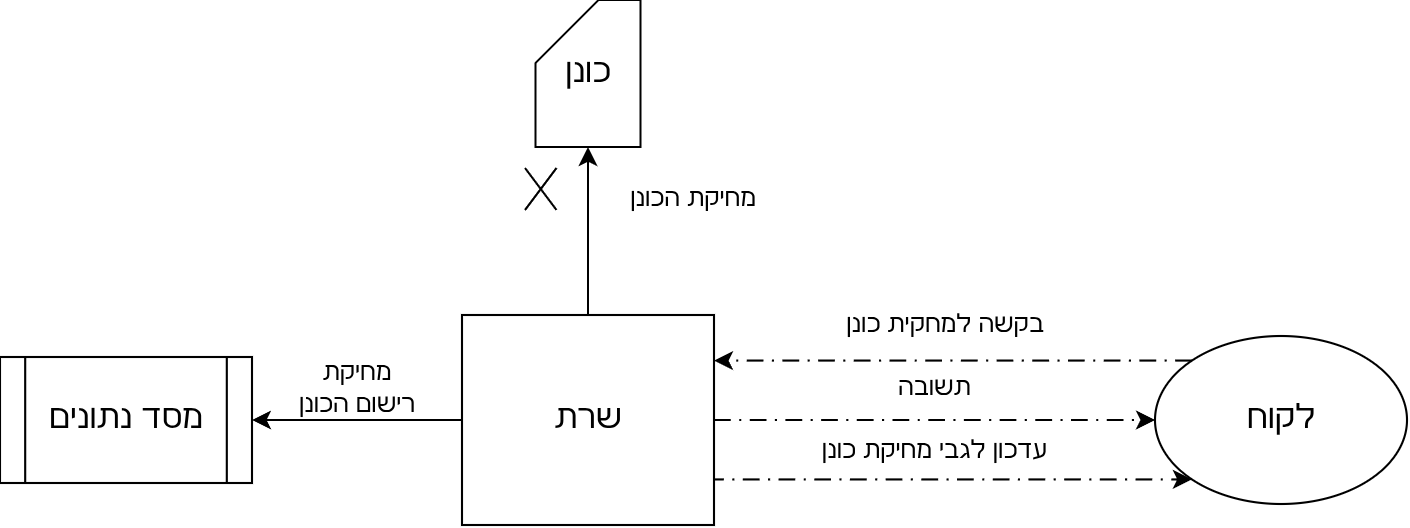

The diagram above was exported from draw.io. Its source (the exported page's mxGraphModel, read from the mxfile embedded in the PNG):
<mxGraphModel dx="670" dy="402" grid="1" gridSize="10" guides="1" tooltips="1" connect="1" arrows="1" fold="1" page="1" pageScale="1" pageWidth="850" pageHeight="1100" math="0" shadow="0">
  <root>
    <mxCell id="0" />
    <mxCell id="1" parent="0" />
    <mxCell id="a2DlJLH1b4CRjQ99sm9D-1" parent="1" style="shape=process;whiteSpace=wrap;html=1;backgroundOutline=1;" value="&lt;font style=&quot;font-size: 16px;&quot;&gt;מסד נתונים&lt;/font&gt;" vertex="1">
      <mxGeometry height="60" width="120" x="130" y="320" as="geometry" />
    </mxCell>
    <mxCell id="osRKAfqqzSV-jY27Mxqq-12" edge="1" parent="1" source="a2DlJLH1b4CRjQ99sm9D-2" style="edgeStyle=orthogonalEdgeStyle;rounded=0;orthogonalLoop=1;jettySize=auto;html=1;entryX=1;entryY=0.5;entryDx=0;entryDy=0;" target="a2DlJLH1b4CRjQ99sm9D-1">
      <mxGeometry relative="1" as="geometry" />
    </mxCell>
    <mxCell id="osRKAfqqzSV-jY27Mxqq-17" edge="1" parent="1" source="a2DlJLH1b4CRjQ99sm9D-2" style="edgeStyle=orthogonalEdgeStyle;rounded=0;orthogonalLoop=1;jettySize=auto;html=1;exitX=1;exitY=0.75;exitDx=0;exitDy=0;entryX=0;entryY=1;entryDx=0;entryDy=0;dashed=1;dashPattern=8 4 1 4;" target="a2DlJLH1b4CRjQ99sm9D-3">
      <mxGeometry relative="1" as="geometry">
        <Array as="points">
          <mxPoint x="470" y="378" />
        </Array>
      </mxGeometry>
    </mxCell>
    <mxCell id="osRKAfqqzSV-jY27Mxqq-19" edge="1" parent="1" source="a2DlJLH1b4CRjQ99sm9D-2" style="edgeStyle=orthogonalEdgeStyle;rounded=0;orthogonalLoop=1;jettySize=auto;html=1;entryX=0;entryY=0.5;entryDx=0;entryDy=0;dashed=1;dashPattern=8 4 1 4;" target="a2DlJLH1b4CRjQ99sm9D-3">
      <mxGeometry relative="1" as="geometry" />
    </mxCell>
    <mxCell id="a2DlJLH1b4CRjQ99sm9D-2" parent="1" style="rounded=0;whiteSpace=wrap;html=1;" value="&lt;font style=&quot;font-size: 16px;&quot;&gt;שרת&lt;/font&gt;" vertex="1">
      <mxGeometry height="100" width="120" x="350" y="300" as="geometry" />
    </mxCell>
    <mxCell id="osRKAfqqzSV-jY27Mxqq-18" edge="1" parent="1" source="a2DlJLH1b4CRjQ99sm9D-3" style="edgeStyle=orthogonalEdgeStyle;rounded=0;orthogonalLoop=1;jettySize=auto;html=1;exitX=0;exitY=0;exitDx=0;exitDy=0;dashed=1;dashPattern=8 4 1 4;" target="a2DlJLH1b4CRjQ99sm9D-2">
      <mxGeometry relative="1" as="geometry">
        <Array as="points">
          <mxPoint x="530" y="322" />
          <mxPoint x="530" y="322" />
        </Array>
      </mxGeometry>
    </mxCell>
    <mxCell id="a2DlJLH1b4CRjQ99sm9D-3" parent="1" style="ellipse;whiteSpace=wrap;html=1;" value="&lt;font style=&quot;font-size: 16px;&quot;&gt;לקוח&lt;/font&gt;" vertex="1">
      <mxGeometry height="80" width="120" x="680" y="310" as="geometry" />
    </mxCell>
    <mxCell id="osRKAfqqzSV-jY27Mxqq-1" parent="1" style="text;html=1;whiteSpace=wrap;strokeColor=none;fillColor=none;align=center;verticalAlign=middle;rounded=0;dashed=1;dashPattern=8 4 1 4;" value="בקשה למחקית כונן" vertex="1">
      <mxGeometry height="30" width="200" x="480" y="290" as="geometry" />
    </mxCell>
    <mxCell id="osRKAfqqzSV-jY27Mxqq-4" parent="1" style="text;html=1;whiteSpace=wrap;strokeColor=none;fillColor=none;align=center;verticalAlign=middle;rounded=0;" value="תשובה" vertex="1">
      <mxGeometry height="30" width="130" x="510" y="320" as="geometry" />
    </mxCell>
    <mxCell id="osRKAfqqzSV-jY27Mxqq-13" parent="1" style="text;html=1;whiteSpace=wrap;strokeColor=none;fillColor=none;align=center;verticalAlign=middle;rounded=0;" value="מחיקת רישום הכונן" vertex="1">
      <mxGeometry height="30" width="60" x="270" y="320" as="geometry" />
    </mxCell>
    <mxCell id="osRKAfqqzSV-jY27Mxqq-14" parent="1" style="shape=card;whiteSpace=wrap;html=1;" value="&lt;font style=&quot;font-size: 16px;&quot;&gt;כונן&lt;/font&gt;" vertex="1">
      <mxGeometry height="70" width="50" x="385" y="150" as="geometry" />
    </mxCell>
    <mxCell id="osRKAfqqzSV-jY27Mxqq-15" edge="1" parent="1" source="a2DlJLH1b4CRjQ99sm9D-2" style="edgeStyle=orthogonalEdgeStyle;rounded=0;orthogonalLoop=1;jettySize=auto;html=1;entryX=0.5;entryY=1;entryDx=0;entryDy=0;entryPerimeter=0;" target="osRKAfqqzSV-jY27Mxqq-14">
      <mxGeometry relative="1" as="geometry" />
    </mxCell>
    <mxCell id="osRKAfqqzSV-jY27Mxqq-16" parent="1" style="text;html=1;whiteSpace=wrap;strokeColor=none;fillColor=none;align=center;verticalAlign=middle;rounded=0;" value="מחיקת הכונן" vertex="1">
      <mxGeometry height="30" width="200" x="360" y="230" as="geometry" />
    </mxCell>
    <mxCell id="osRKAfqqzSV-jY27Mxqq-20" parent="1" style="text;html=1;whiteSpace=wrap;strokeColor=none;fillColor=none;align=center;verticalAlign=middle;rounded=0;" value="עדכון לגבי מחיקת כונן" vertex="1">
      <mxGeometry height="30" width="130" x="510" y="350" as="geometry" />
    </mxCell>
    <mxCell id="osRKAfqqzSV-jY27Mxqq-21" parent="1" style="shape=mxgraph.sysml.x;" value="" vertex="1">
      <mxGeometry height="20" width="15" x="380" y="230" as="geometry" />
    </mxCell>
  </root>
</mxGraphModel>